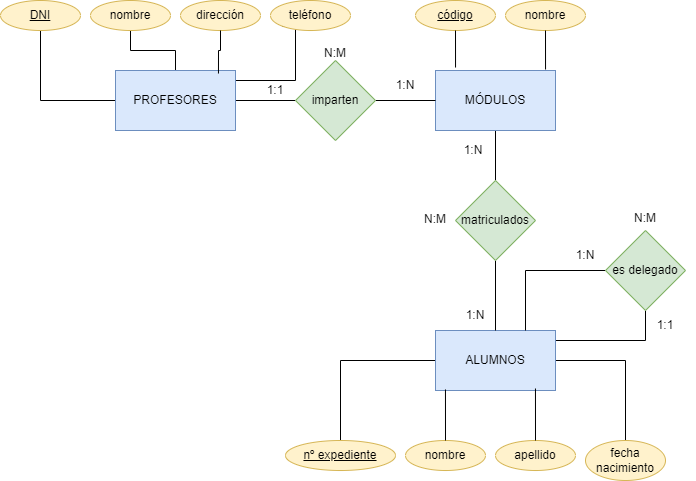

The diagram above was exported from draw.io. Its source (the exported page's mxGraphModel, read from the mxfile embedded in the PNG):
<mxGraphModel dx="996" dy="533" grid="1" gridSize="10" guides="1" tooltips="1" connect="1" arrows="1" fold="1" page="1" pageScale="1" pageWidth="827" pageHeight="1169" math="0" shadow="0">
  <root>
    <mxCell id="0" />
    <mxCell id="1" parent="0" />
    <mxCell id="uhftSlK83RhoTie1A6nk-6" style="edgeStyle=orthogonalEdgeStyle;rounded=0;orthogonalLoop=1;jettySize=auto;html=1;entryX=0;entryY=0.5;entryDx=0;entryDy=0;endArrow=none;endFill=0;" parent="1" source="uhftSlK83RhoTie1A6nk-1" target="uhftSlK83RhoTie1A6nk-4" edge="1">
      <mxGeometry relative="1" as="geometry" />
    </mxCell>
    <mxCell id="uhftSlK83RhoTie1A6nk-16" style="edgeStyle=orthogonalEdgeStyle;rounded=0;orthogonalLoop=1;jettySize=auto;html=1;entryX=0.5;entryY=1;entryDx=0;entryDy=0;endArrow=none;endFill=0;" parent="1" source="uhftSlK83RhoTie1A6nk-1" target="uhftSlK83RhoTie1A6nk-10" edge="1">
      <mxGeometry relative="1" as="geometry" />
    </mxCell>
    <mxCell id="uhftSlK83RhoTie1A6nk-17" style="edgeStyle=orthogonalEdgeStyle;rounded=0;orthogonalLoop=1;jettySize=auto;html=1;entryX=0.5;entryY=1;entryDx=0;entryDy=0;endArrow=none;endFill=0;" parent="1" source="uhftSlK83RhoTie1A6nk-1" target="uhftSlK83RhoTie1A6nk-12" edge="1">
      <mxGeometry relative="1" as="geometry" />
    </mxCell>
    <mxCell id="uhftSlK83RhoTie1A6nk-20" style="edgeStyle=orthogonalEdgeStyle;rounded=0;orthogonalLoop=1;jettySize=auto;html=1;entryX=0;entryY=1;entryDx=0;entryDy=0;endArrow=none;endFill=0;" parent="1" source="uhftSlK83RhoTie1A6nk-1" target="uhftSlK83RhoTie1A6nk-15" edge="1">
      <mxGeometry relative="1" as="geometry">
        <Array as="points">
          <mxPoint x="320" y="230" />
          <mxPoint x="320" y="176" />
        </Array>
      </mxGeometry>
    </mxCell>
    <mxCell id="uhftSlK83RhoTie1A6nk-1" value="PROFESORES" style="rounded=0;whiteSpace=wrap;html=1;fillColor=#dae8fc;strokeColor=#6c8ebf;" parent="1" vertex="1">
      <mxGeometry x="140" y="220" width="120" height="60" as="geometry" />
    </mxCell>
    <mxCell id="uhftSlK83RhoTie1A6nk-8" style="edgeStyle=orthogonalEdgeStyle;rounded=0;orthogonalLoop=1;jettySize=auto;html=1;entryX=0.5;entryY=0;entryDx=0;entryDy=0;endArrow=none;endFill=0;" parent="1" source="uhftSlK83RhoTie1A6nk-2" target="uhftSlK83RhoTie1A6nk-5" edge="1">
      <mxGeometry relative="1" as="geometry" />
    </mxCell>
    <mxCell id="uhftSlK83RhoTie1A6nk-2" value="MÓDULOS" style="rounded=0;whiteSpace=wrap;html=1;fillColor=#dae8fc;strokeColor=#6c8ebf;" parent="1" vertex="1">
      <mxGeometry x="460" y="220" width="120" height="60" as="geometry" />
    </mxCell>
    <mxCell id="uhftSlK83RhoTie1A6nk-31" style="edgeStyle=orthogonalEdgeStyle;rounded=0;orthogonalLoop=1;jettySize=auto;html=1;entryX=0.5;entryY=0;entryDx=0;entryDy=0;endArrow=none;endFill=0;" parent="1" source="uhftSlK83RhoTie1A6nk-3" target="uhftSlK83RhoTie1A6nk-26" edge="1">
      <mxGeometry relative="1" as="geometry" />
    </mxCell>
    <mxCell id="uhftSlK83RhoTie1A6nk-35" style="edgeStyle=orthogonalEdgeStyle;rounded=0;orthogonalLoop=1;jettySize=auto;html=1;endArrow=none;endFill=0;" parent="1" source="uhftSlK83RhoTie1A6nk-3" target="uhftSlK83RhoTie1A6nk-29" edge="1">
      <mxGeometry relative="1" as="geometry" />
    </mxCell>
    <mxCell id="uhftSlK83RhoTie1A6nk-46" style="edgeStyle=orthogonalEdgeStyle;rounded=0;orthogonalLoop=1;jettySize=auto;html=1;endArrow=none;endFill=0;" parent="1" source="uhftSlK83RhoTie1A6nk-3" target="uhftSlK83RhoTie1A6nk-37" edge="1">
      <mxGeometry relative="1" as="geometry">
        <Array as="points">
          <mxPoint x="670" y="490" />
        </Array>
      </mxGeometry>
    </mxCell>
    <mxCell id="uhftSlK83RhoTie1A6nk-3" value="ALUMNOS" style="rounded=0;whiteSpace=wrap;html=1;fillColor=#dae8fc;strokeColor=#6c8ebf;" parent="1" vertex="1">
      <mxGeometry x="460" y="480" width="120" height="60" as="geometry" />
    </mxCell>
    <mxCell id="uhftSlK83RhoTie1A6nk-7" style="edgeStyle=orthogonalEdgeStyle;rounded=0;orthogonalLoop=1;jettySize=auto;html=1;endArrow=none;endFill=0;" parent="1" source="uhftSlK83RhoTie1A6nk-4" target="uhftSlK83RhoTie1A6nk-2" edge="1">
      <mxGeometry relative="1" as="geometry" />
    </mxCell>
    <mxCell id="uhftSlK83RhoTie1A6nk-4" value="imparten" style="rhombus;whiteSpace=wrap;html=1;fillColor=#d5e8d4;strokeColor=#82b366;" parent="1" vertex="1">
      <mxGeometry x="320" y="210" width="80" height="80" as="geometry" />
    </mxCell>
    <mxCell id="uhftSlK83RhoTie1A6nk-9" style="edgeStyle=orthogonalEdgeStyle;rounded=0;orthogonalLoop=1;jettySize=auto;html=1;endArrow=none;endFill=0;" parent="1" source="uhftSlK83RhoTie1A6nk-5" target="uhftSlK83RhoTie1A6nk-3" edge="1">
      <mxGeometry relative="1" as="geometry" />
    </mxCell>
    <mxCell id="uhftSlK83RhoTie1A6nk-5" value="matriculados" style="rhombus;whiteSpace=wrap;html=1;fillColor=#d5e8d4;strokeColor=#82b366;" parent="1" vertex="1">
      <mxGeometry x="480" y="330" width="80" height="80" as="geometry" />
    </mxCell>
    <mxCell id="uhftSlK83RhoTie1A6nk-10" value="DNI" style="ellipse;whiteSpace=wrap;html=1;align=center;fontStyle=4;fillColor=#fff2cc;strokeColor=#d6b656;" parent="1" vertex="1">
      <mxGeometry x="25" y="150" width="80" height="30" as="geometry" />
    </mxCell>
    <mxCell id="uhftSlK83RhoTie1A6nk-12" value="nombre" style="ellipse;whiteSpace=wrap;html=1;align=center;fillColor=#fff2cc;strokeColor=#d6b656;" parent="1" vertex="1">
      <mxGeometry x="115" y="150" width="80" height="30" as="geometry" />
    </mxCell>
    <mxCell id="uhftSlK83RhoTie1A6nk-14" value="dirección" style="ellipse;whiteSpace=wrap;html=1;align=center;fillColor=#fff2cc;strokeColor=#d6b656;" parent="1" vertex="1">
      <mxGeometry x="205" y="150" width="80" height="30" as="geometry" />
    </mxCell>
    <mxCell id="uhftSlK83RhoTie1A6nk-15" value="teléfono" style="ellipse;whiteSpace=wrap;html=1;align=center;fillColor=#fff2cc;strokeColor=#d6b656;" parent="1" vertex="1">
      <mxGeometry x="295" y="150" width="80" height="30" as="geometry" />
    </mxCell>
    <mxCell id="uhftSlK83RhoTie1A6nk-18" style="edgeStyle=orthogonalEdgeStyle;rounded=0;orthogonalLoop=1;jettySize=auto;html=1;entryX=0.858;entryY=0.05;entryDx=0;entryDy=0;entryPerimeter=0;endArrow=none;endFill=0;" parent="1" source="uhftSlK83RhoTie1A6nk-14" target="uhftSlK83RhoTie1A6nk-1" edge="1">
      <mxGeometry relative="1" as="geometry" />
    </mxCell>
    <mxCell id="uhftSlK83RhoTie1A6nk-21" value="código" style="ellipse;whiteSpace=wrap;html=1;align=center;fontStyle=4;fillColor=#fff2cc;strokeColor=#d6b656;" parent="1" vertex="1">
      <mxGeometry x="440" y="150" width="80" height="30" as="geometry" />
    </mxCell>
    <mxCell id="uhftSlK83RhoTie1A6nk-22" value="nombre" style="ellipse;whiteSpace=wrap;html=1;align=center;fillColor=#fff2cc;strokeColor=#d6b656;" parent="1" vertex="1">
      <mxGeometry x="530" y="150" width="80" height="30" as="geometry" />
    </mxCell>
    <mxCell id="uhftSlK83RhoTie1A6nk-23" style="edgeStyle=orthogonalEdgeStyle;rounded=0;orthogonalLoop=1;jettySize=auto;html=1;entryX=0.167;entryY=-0.05;entryDx=0;entryDy=0;entryPerimeter=0;endArrow=none;endFill=0;" parent="1" source="uhftSlK83RhoTie1A6nk-21" target="uhftSlK83RhoTie1A6nk-2" edge="1">
      <mxGeometry relative="1" as="geometry" />
    </mxCell>
    <mxCell id="uhftSlK83RhoTie1A6nk-25" style="edgeStyle=orthogonalEdgeStyle;rounded=0;orthogonalLoop=1;jettySize=auto;html=1;entryX=0.917;entryY=-0.017;entryDx=0;entryDy=0;entryPerimeter=0;endArrow=none;endFill=0;" parent="1" source="uhftSlK83RhoTie1A6nk-22" target="uhftSlK83RhoTie1A6nk-2" edge="1">
      <mxGeometry relative="1" as="geometry" />
    </mxCell>
    <mxCell id="uhftSlK83RhoTie1A6nk-26" value="nº expediente" style="ellipse;whiteSpace=wrap;html=1;align=center;fontStyle=4;fillColor=#fff2cc;strokeColor=#d6b656;" parent="1" vertex="1">
      <mxGeometry x="310" y="590" width="110" height="30" as="geometry" />
    </mxCell>
    <mxCell id="uhftSlK83RhoTie1A6nk-27" value="nombre" style="ellipse;whiteSpace=wrap;html=1;align=center;fillColor=#fff2cc;strokeColor=#d6b656;" parent="1" vertex="1">
      <mxGeometry x="430" y="590" width="80" height="30" as="geometry" />
    </mxCell>
    <mxCell id="uhftSlK83RhoTie1A6nk-28" value="apellido" style="ellipse;whiteSpace=wrap;html=1;align=center;fillColor=#fff2cc;strokeColor=#d6b656;" parent="1" vertex="1">
      <mxGeometry x="520" y="590" width="80" height="30" as="geometry" />
    </mxCell>
    <mxCell id="uhftSlK83RhoTie1A6nk-29" value="fecha nacimiento" style="ellipse;whiteSpace=wrap;html=1;align=center;fillColor=#fff2cc;strokeColor=#d6b656;" parent="1" vertex="1">
      <mxGeometry x="610" y="590" width="80" height="40" as="geometry" />
    </mxCell>
    <mxCell id="uhftSlK83RhoTie1A6nk-33" style="edgeStyle=orthogonalEdgeStyle;rounded=0;orthogonalLoop=1;jettySize=auto;html=1;entryX=0.833;entryY=0.967;entryDx=0;entryDy=0;entryPerimeter=0;endArrow=none;endFill=0;" parent="1" source="uhftSlK83RhoTie1A6nk-28" target="uhftSlK83RhoTie1A6nk-3" edge="1">
      <mxGeometry relative="1" as="geometry" />
    </mxCell>
    <mxCell id="uhftSlK83RhoTie1A6nk-36" style="edgeStyle=orthogonalEdgeStyle;rounded=0;orthogonalLoop=1;jettySize=auto;html=1;entryX=0.083;entryY=0.983;entryDx=0;entryDy=0;entryPerimeter=0;endArrow=none;endFill=0;" parent="1" source="uhftSlK83RhoTie1A6nk-27" target="uhftSlK83RhoTie1A6nk-3" edge="1">
      <mxGeometry relative="1" as="geometry" />
    </mxCell>
    <mxCell id="uhftSlK83RhoTie1A6nk-44" style="edgeStyle=orthogonalEdgeStyle;rounded=0;orthogonalLoop=1;jettySize=auto;html=1;entryX=0.75;entryY=0;entryDx=0;entryDy=0;endArrow=none;endFill=0;" parent="1" source="uhftSlK83RhoTie1A6nk-37" target="uhftSlK83RhoTie1A6nk-3" edge="1">
      <mxGeometry relative="1" as="geometry" />
    </mxCell>
    <mxCell id="uhftSlK83RhoTie1A6nk-37" value="es delegado" style="rhombus;whiteSpace=wrap;html=1;fillColor=#d5e8d4;strokeColor=#82b366;" parent="1" vertex="1">
      <mxGeometry x="630" y="380" width="80" height="80" as="geometry" />
    </mxCell>
    <mxCell id="MQe5vdXkuK5y0wSv5Icp-1" value="1:N" style="text;html=1;strokeColor=none;fillColor=none;align=center;verticalAlign=middle;whiteSpace=wrap;rounded=0;" parent="1" vertex="1">
      <mxGeometry x="468" y="285" width="60" height="30" as="geometry" />
    </mxCell>
    <mxCell id="MQe5vdXkuK5y0wSv5Icp-2" value="1:N" style="text;html=1;strokeColor=none;fillColor=none;align=center;verticalAlign=middle;whiteSpace=wrap;rounded=0;" parent="1" vertex="1">
      <mxGeometry x="400" y="220" width="60" height="30" as="geometry" />
    </mxCell>
    <mxCell id="MQe5vdXkuK5y0wSv5Icp-3" value="1:1" style="text;html=1;strokeColor=none;fillColor=none;align=center;verticalAlign=middle;whiteSpace=wrap;rounded=0;" parent="1" vertex="1">
      <mxGeometry x="270" y="225" width="60" height="30" as="geometry" />
    </mxCell>
    <mxCell id="MQe5vdXkuK5y0wSv5Icp-4" value="N:M" style="text;html=1;strokeColor=none;fillColor=none;align=center;verticalAlign=middle;whiteSpace=wrap;rounded=0;" parent="1" vertex="1">
      <mxGeometry x="330" y="188" width="60" height="30" as="geometry" />
    </mxCell>
    <mxCell id="MQe5vdXkuK5y0wSv5Icp-5" value="1:1" style="text;html=1;strokeColor=none;fillColor=none;align=center;verticalAlign=middle;whiteSpace=wrap;rounded=0;" parent="1" vertex="1">
      <mxGeometry x="660" y="460" width="60" height="30" as="geometry" />
    </mxCell>
    <mxCell id="MQe5vdXkuK5y0wSv5Icp-6" value="1:N&lt;br&gt;" style="text;html=1;strokeColor=none;fillColor=none;align=center;verticalAlign=middle;whiteSpace=wrap;rounded=0;" parent="1" vertex="1">
      <mxGeometry x="580" y="390" width="60" height="30" as="geometry" />
    </mxCell>
    <mxCell id="MQe5vdXkuK5y0wSv5Icp-7" value="N:M" style="text;html=1;strokeColor=none;fillColor=none;align=center;verticalAlign=middle;whiteSpace=wrap;rounded=0;" parent="1" vertex="1">
      <mxGeometry x="640" y="353" width="60" height="30" as="geometry" />
    </mxCell>
    <mxCell id="MQe5vdXkuK5y0wSv5Icp-8" value="1:N" style="text;html=1;strokeColor=none;fillColor=none;align=center;verticalAlign=middle;whiteSpace=wrap;rounded=0;" parent="1" vertex="1">
      <mxGeometry x="470" y="450" width="60" height="30" as="geometry" />
    </mxCell>
    <mxCell id="EEDmcPKi_YG5hOIeFHvB-1" value="N:M" style="text;html=1;strokeColor=none;fillColor=none;align=center;verticalAlign=middle;whiteSpace=wrap;rounded=0;" parent="1" vertex="1">
      <mxGeometry x="430" y="354" width="60" height="30" as="geometry" />
    </mxCell>
  </root>
</mxGraphModel>